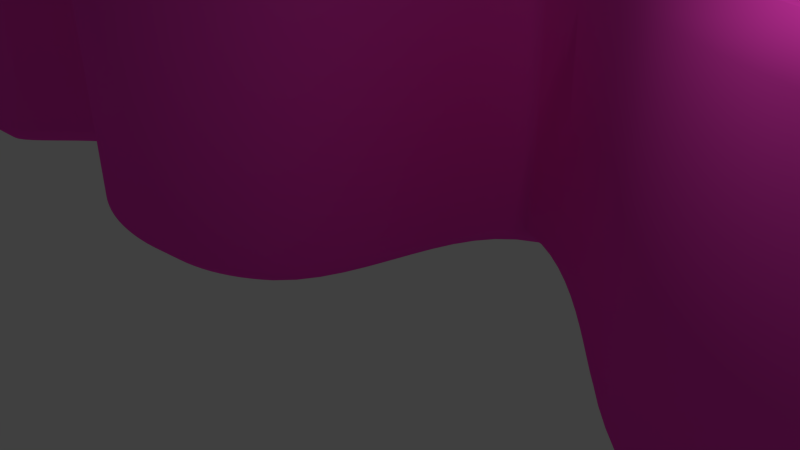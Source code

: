 # Source: Alice_svg.blend  (saved by Blender 2.72.0; exported with 4.5.12 LTS)
import bpy
from mathutils import Matrix  # noqa: F401  (used for matrix-valued properties, if any)

bpy.ops.wm.read_factory_settings(use_empty=True)
scene = bpy.context.scene
scene.name = 'Scene'

# ---- collections
col_collection_1 = bpy.data.collections.new('Collection 1'); scene.collection.children.link(col_collection_1)

# ---- materials (node trees are filled in below, after node groups)
mat_svgmat_002 = bpy.data.materials.new('SVGMat.002')
mat_svgmat_002.alpha_threshold = 0.0
mat_svgmat_002.use_transparent_shadow = False
mat_svgmat_002.diffuse_color = (1.0, 0.05682, 0.6006, 1.0)
mat_svgmat_002.roughness = 0.5

# ---- material node trees

# ---- world
world_world = bpy.data.worlds.new('World'); scene.world = world_world
world_world.color = (0.05088, 0.05088, 0.05088)
world_world.use_sun_shadow = False
world_world.sun_shadow_jitter_overblur = 0.0
world_world.cycles.sampling_method = 'MANUAL'
world_world.cycles.sample_map_resolution = 256

# ---- cameras
cam_camera = bpy.data.cameras.new('Camera')
cam_camera.clip_end = 100.0
cam_camera.lens = 35.0
cam_camera.sensor_width = 32.0
cam_camera.sensor_height = 18.0
cam_camera.ortho_scale = 7.314
cam_camera.dof.focus_distance = 0.0
cam_camera.dof.aperture_fstop = 128.0

# ---- lights
light_lamp = bpy.data.lights.new('Lamp', 'POINT')
light_lamp.transmission_factor = 0.0
light_lamp.cutoff_distance = 30.0
light_lamp.energy = 100.0
light_lamp.shadow_buffer_clip_start = 1.001
light_lamp.shadow_soft_size = 0.1
light_lamp.shadow_maximum_resolution = 0.006
light_lamp.use_absolute_resolution = True
light_lamp.cycles.use_multiple_importance_sampling = False

# ---- curves / text
cu_path2990 = bpy.data.curves.new('path2990', 'CURVE')
cu_path2990.dimensions = '2D'
_sp = cu_path2990.splines.new('BEZIER'); _sp.bezier_points.add(109)
_sp.bezier_points.foreach_set('co', [-0.01495, 0.08863, 0.0, -0.03037, 0.0591, 0.0, -0.04002, 0.04326, 0.0, -0.04829, 0.04009, 0.0, -0.05817, 0.03802, 0.0, -0.07345, 0.033, 0.0, -0.08448, 0.02372, 0.0, -0.06958, 0.01899, 0.0, -0.05696, 0.02208, 0.0, -0.05762, 0.02593, 0.0, -0.06814, 0.02192, 0.0, -0.07806, 0.02541, 0.0, -0.07022, 0.03132, 0.0, -0.05692, 0.03557, 0.0, -0.04353, 0.0359, 0.0, -0.05035, 0.02257, 0.0, -0.05781, 0.01269, 0.0, -0.07078, -0.0003429, 0.0, -0.08667, -0.006709, 0.0, -0.09939, -0.0005888, 0.0, -0.106, 0.01715, 0.0, -0.1061, 0.02326, 0.0, -0.1141, 0.02403, 0.0, -0.1143, 0.01755, 0.0, -0.1105, 0.01249, 0.0, -0.1039, -0.004313, 0.0, -0.08667, -0.01252, 0.0, -0.06817, -0.002159, 0.0, -0.05332, 0.01475, 0.0, -0.03736, 0.03549, 0.0, -0.02233, 0.03474, 0.0, -0.02205, 0.01511, 0.0, -0.01429, 0.001659, 0.0, -0.003402, 0.006775, 0.0, 0.005242, 0.01356, 0.0, 0.01037, 0.003898, 0.0, 0.01534, 0.002144, 0.0, 0.01976, 0.003052, 0.0, 0.02722, 0.006947, 0.0, 0.03295, 0.00299, 0.0, 0.04075, 0.005963, 0.0, 0.04483, 0.008628, 0.0, 0.04987, 0.003627, 0.0, 0.05907, 0.004978, 0.0, 0.0709, 0.00953, 0.0, 0.07579, 0.003784, 0.0, 0.08732, 0.004681, 0.0, 0.09521, 0.01341, 0.0, 0.08357, 0.007121, 0.0, 0.07805, 0.009171, 0.0, 0.08691, 0.01546, 0.0, 0.09303, 0.02498, 0.0, 0.09072, 0.03126, 0.0, 0.08105, 0.03139, 0.0, 0.07418, 0.02658, 0.0, 0.06888, 0.01499, 0.0, 0.05727, 0.007963, 0.0, 0.04829, 0.01802, 0.0, 0.05151, 0.02651, 0.0, 0.05981, 0.0299, 0.0, 0.06084, 0.02475, 0.0, 0.06054, 0.02142, 0.0, 0.0643, 0.02421, 0.0, 0.06624, 0.0299, 0.0, 0.06175, 0.03317, 0.0, 0.05514, 0.03166, 0.0, 0.04914, 0.02766, 0.0, 0.04478, 0.02197, 0.0, 0.04272, 0.01316, 0.0, 0.04095, 0.01008, 0.0, 0.03549, 0.008202, 0.0, 0.03211, 0.01075, 0.0, 0.03125, 0.01535, 0.0, 0.03247, 0.02427, 0.0, 0.03417, 0.03044, 0.0, 0.03845, 0.03534, 0.0, 0.03444, 0.03934, 0.0, 0.02977, 0.03458, 0.0, 0.03161, 0.03112, 0.0, 0.02707, 0.02712, 0.0, 0.02643, 0.02027, 0.0, 0.02622, 0.01166, 0.0, 0.01958, 0.007117, 0.0, 0.01182, 0.01208, 0.0, 0.01007, 0.01681, 0.0, 0.01218, 0.02657, 0.0, 0.01619, 0.0333, 0.0, 0.02091, 0.04263, 0.0, 0.02534, 0.05281, 0.0, 0.02861, 0.06329, 0.0, 0.02988, 0.07366, 0.0, 0.02977, 0.07736, 0.0, 0.02904, 0.08142, 0.0, 0.02722, 0.0847, 0.0, 0.02382, 0.08603, 0.0, 0.01813, 0.08348, 0.0, 0.01437, 0.07827, 0.0, 0.005823, 0.05614, 0.0, 0.002974, 0.03269, 0.0, 0.002851, 0.01849, 0.0, -0.003676, 0.01123, 0.0, -0.01028, 0.007478, 0.0, -0.01362, 0.008748, 0.0, -0.01671, 0.01936, 0.0, -0.01671, 0.02984, 0.0, -0.01022, 0.03615, 0.0, -0.001047, 0.03865, 0.0, -0.01556, 0.04145, 0.0, -0.01501, 0.06076, 0.0, -0.01004, 0.08809, 0.0])
_sp.bezier_points.foreach_set('handle_left', [-0.01332, 0.08926, 0.0, -0.02734, 0.06488, 0.0, -0.03862, 0.04456, 0.0, -0.04502, 0.04057, 0.0, -0.05486, 0.03891, 0.0, -0.07143, 0.03385, 0.0, -0.08455, 0.02902, 0.0, -0.07654, 0.01778, 0.0, -0.05874, 0.02139, 0.0, -0.05288, 0.02809, 0.0, -0.06315, 0.02234, 0.0, -0.07686, 0.01981, 0.0, -0.07404, 0.02985, 0.0, -0.06138, 0.03479, 0.0, -0.04551, 0.0375, 0.0, -0.0474, 0.02681, 0.0, -0.05579, 0.01504, 0.0, -0.06836, 0.001556, 0.0, -0.08258, -0.007247, 0.0, -0.09596, -0.004636, 0.0, -0.1059, 0.01485, 0.0, -0.1053, 0.02208, 0.0, -0.1107, 0.02805, 0.0, -0.1151, 0.01874, 0.0, -0.112, 0.01658, 0.0, -0.1071, -0.0007214, 0.0, -0.09645, -0.01248, 0.0, -0.07121, -0.005028, 0.0, -0.05502, 0.01257, 0.0, -0.03968, 0.0343, 0.0, -0.02621, 0.03756, 0.0, -0.02229, 0.01714, 0.0, -0.01959, 0.002496, 0.0, -0.005734, 0.004184, 0.0, 0.001842, 0.01293, 0.0, 0.007676, 0.006326, 0.0, 0.0134, 0.002144, 0.0, 0.01834, 0.002445, 0.0, 0.02516, 0.007444, 0.0, 0.0315, 0.00299, 0.0, 0.03915, 0.004159, 0.0, 0.04272, 0.008817, 0.0, 0.04729, 0.004728, 0.0, 0.05571, 0.003044, 0.0, 0.06814, 0.01131, 0.0, 0.0745, 0.004391, 0.0, 0.08486, 0.003874, 0.0, 0.09781, 0.01227, 0.0, 0.09049, 0.007483, 0.0, 0.07801, 0.006782, 0.0, 0.08467, 0.01398, 0.0, 0.09307, 0.01974, 0.0, 0.09236, 0.02943, 0.0, 0.08544, 0.03302, 0.0, 0.0763, 0.02882, 0.0, 0.06995, 0.01737, 0.0, 0.06312, 0.008344, 0.0, 0.04829, 0.01528, 0.0, 0.04937, 0.02424, 0.0, 0.05641, 0.0299, 0.0, 0.06357, 0.02771, 0.0, 0.05929, 0.02173, 0.0, 0.06373, 0.0234, 0.0, 0.06638, 0.02786, 0.0, 0.06369, 0.03317, 0.0, 0.05737, 0.03267, 0.0, 0.05091, 0.02932, 0.0, 0.04591, 0.02411, 0.0, 0.04287, 0.01381, 0.0, 0.04164, 0.01069, 0.0, 0.03753, 0.008057, 0.0, 0.03243, 0.01002, 0.0, 0.03125, 0.01463, 0.0, 0.03214, 0.02318, 0.0, 0.0324, 0.02868, 0.0, 0.03845, 0.03405, 0.0, 0.03711, 0.03934, 0.0, 0.02977, 0.0359, 0.0, 0.03111, 0.0328, 0.0, 0.02751, 0.02841, 0.0, 0.02643, 0.02156, 0.0, 0.02671, 0.01422, 0.0, 0.02301, 0.007203, 0.0, 0.01263, 0.01063, 0.0, 0.01043, 0.01511, 0.0, 0.01014, 0.02348, 0.0, 0.0157, 0.03249, 0.0, 0.0193, 0.03932, 0.0, 0.02401, 0.04933, 0.0, 0.02776, 0.05978, 0.0, 0.02988, 0.07027, 0.0, 0.02985, 0.07595, 0.0, 0.02944, 0.08012, 0.0, 0.02803, 0.08381, 0.0, 0.02528, 0.08603, 0.0, 0.01966, 0.08518, 0.0, 0.01534, 0.08005, 0.0, 0.007722, 0.06378, 0.0, 0.002974, 0.04069, 0.0, 0.003651, 0.01947, 0.0, -0.002666, 0.0122, 0.0, -0.009231, 0.007478, 0.0, -0.01277, 0.0079, 0.0, -0.01671, 0.01335, 0.0, -0.01671, 0.02713, 0.0, -0.01675, 0.0367, 0.0, 0.0003077, 0.03443, 0.0, -0.01199, 0.04057, 0.0, -0.0159, 0.05474, 0.0, -0.008866, 0.087, 0.0])
_sp.bezier_points.foreach_set('handle_right', [-0.01656, 0.08813, 0.0, -0.0334, 0.05333, 0.0, -0.04143, 0.04196, 0.0, -0.05157, 0.0396, 0.0, -0.05914, 0.03778, 0.0, -0.07547, 0.03215, 0.0, -0.08342, 0.01814, 0.0, -0.06747, 0.01932, 0.0, -0.05265, 0.02326, 0.0, -0.05911, 0.02533, 0.0, -0.07024, 0.02192, 0.0, -0.07813, 0.02863, 0.0, -0.06675, 0.03265, 0.0, -0.05429, 0.03614, 0.0, -0.04109, 0.0343, 0.0, -0.0533, 0.01832, 0.0, -0.05967, 0.01051, 0.0, -0.07321, -0.002242, 0.0, -0.09007, -0.007068, 0.0, -0.1028, 0.002024, 0.0, -0.1061, 0.01921, 0.0, -0.1068, 0.02445, 0.0, -0.1169, 0.02085, 0.0, -0.1135, 0.01636, 0.0, -0.1091, 0.008398, 0.0, -0.1007, -0.007905, 0.0, -0.07886, -0.01294, 0.0, -0.06514, 0.0007088, 0.0, -0.05017, 0.01888, 0.0, -0.03504, 0.03668, 0.0, -0.01982, 0.03335, 0.0, -0.02151, 0.008909, 0.0, -0.00976, 0.001479, 0.0, -0.001908, 0.00823, 0.0, 0.008903, 0.01209, 0.0, 0.01174, 0.002726, 0.0, 0.01687, 0.002144, 0.0, 0.02117, 0.003659, 0.0, 0.02964, 0.006427, 0.0, 0.03408, 0.00299, 0.0, 0.04234, 0.007352, 0.0, 0.04735, 0.008189, 0.0, 0.05262, 0.002484, 0.0, 0.0618, 0.00658, 0.0, 0.07308, 0.007781, 0.0, 0.07997, 0.001832, 0.0, 0.09367, 0.006785, 0.0, 0.09435, 0.0135, 0.0, 0.08212, 0.007059, 0.0, 0.0783, 0.01133, 0.0, 0.08886, 0.01685, 0.0, 0.09323, 0.02724, 0.0, 0.08888, 0.033, 0.0, 0.07911, 0.03026, 0.0, 0.07158, 0.02355, 0.0, 0.06781, 0.01292, 0.0, 0.05063, 0.008967, 0.0, 0.04829, 0.02142, 0.0, 0.05365, 0.02877, 0.0, 0.06118, 0.0299, 0.0, 0.06015, 0.0239, 0.0, 0.06249, 0.02152, 0.0, 0.06542, 0.02595, 0.0, 0.06593, 0.03218, 0.0, 0.05957, 0.03317, 0.0, 0.05292, 0.03065, 0.0, 0.04736, 0.02601, 0.0, 0.04365, 0.01983, 0.0, 0.04248, 0.01193, 0.0, 0.04014, 0.009155, 0.0, 0.03425, 0.008105, 0.0, 0.03178, 0.01148, 0.0, 0.03125, 0.01737, 0.0, 0.03293, 0.0264, 0.0, 0.0361, 0.0316, 0.0, 0.03845, 0.03801, 0.0, 0.03085, 0.03941, 0.0, 0.02977, 0.03326, 0.0, 0.03257, 0.02837, 0.0, 0.02662, 0.02582, 0.0, 0.0265, 0.01871, 0.0, 0.0259, 0.01021, 0.0, 0.01564, 0.006973, 0.0, 0.01101, 0.01354, 0.0, 0.009701, 0.01851, 0.0, 0.01291, 0.02774, 0.0, 0.01772, 0.03621, 0.0, 0.02253, 0.04595, 0.0, 0.02667, 0.05629, 0.0, 0.02946, 0.06681, 0.0, 0.02988, 0.07472, 0.0, 0.02969, 0.07877, 0.0, 0.02863, 0.08271, 0.0, 0.02641, 0.08558, 0.0, 0.02156, 0.08603, 0.0, 0.01659, 0.08178, 0.0, 0.01057, 0.07115, 0.0, 0.003924, 0.04851, 0.0, 0.002974, 0.03148, 0.0, 0.001557, 0.0163, 0.0, -0.004686, 0.01027, 0.0, -0.01166, 0.007478, 0.0, -0.01447, 0.009597, 0.0, -0.01671, 0.02364, 0.0, -0.01671, 0.03255, 0.0, -0.007997, 0.03611, 0.0, -0.003865, 0.04227, 0.0, -0.01739, 0.044, 0.0, -0.01412, 0.06678, 0.0, -0.01098, 0.08973, 0.0])
_sp.use_cyclic_u = True
_sp = cu_path2990.splines.new('BEZIER'); _sp.bezier_points.add(6)
_sp.bezier_points.foreach_set('co', [0.02165, 0.0797, 0.0, 0.02561, 0.07071, 0.0, 0.01957, 0.04815, 0.0, 0.008972, 0.02734, 0.0, 0.007119, 0.03436, 0.0, 0.009869, 0.05252, 0.0, 0.01533, 0.07374, 0.0])
_sp.bezier_points.foreach_set('handle_left', [0.01835, 0.08018, 0.0, 0.0255, 0.07491, 0.0, 0.02248, 0.05566, 0.0, 0.01272, 0.02729, 0.0, 0.007119, 0.03315, 0.0, 0.009465, 0.04994, 0.0, 0.0134, 0.06955, 0.0])
_sp.bezier_points.foreach_set('handle_right', [0.02566, 0.07899, 0.0, 0.02561, 0.06279, 0.0, 0.01666, 0.04063, 0.0, 0.006564, 0.02787, 0.0, 0.007119, 0.03622, 0.0, 0.01072, 0.05936, 0.0, 0.01614, 0.07551, 0.0])
_sp.use_cyclic_u = True
_sp = cu_path2990.splines.new('BEZIER'); _sp.bezier_points.add(5)
_sp.bezier_points.foreach_set('co', [-0.02137, 0.06463, 0.0, -0.01988, 0.05761, 0.0, -0.02173, 0.04274, 0.0, -0.02746, 0.04127, 0.0, -0.03285, 0.04287, 0.0, -0.0272, 0.0556, 0.0])
_sp.bezier_points.foreach_set('handle_left', [-0.02386, 0.06433, 0.0, -0.01969, 0.05984, 0.0, -0.01985, 0.04433, 0.0, -0.02577, 0.04124, 0.0, -0.03184, 0.04111, 0.0, -0.02966, 0.05099, 0.0])
_sp.bezier_points.foreach_set('handle_right', [-0.01889, 0.064, 0.0, -0.02037, 0.05256, 0.0, -0.02361, 0.04116, 0.0, -0.02916, 0.04131, 0.0, -0.03386, 0.04463, 0.0, -0.02473, 0.0602, 0.0])
_sp.use_cyclic_u = True
_sp = cu_path2990.splines.new('BEZIER'); _sp.bezier_points.add(1)
_sp.bezier_points.foreach_set('co', [0.08822, 0.03123, 0.0, 0.08802, 0.02717, 0.0])
_sp.bezier_points.foreach_set('handle_left', [0.0846, 0.03078, 0.0, 0.09084, 0.02692, 0.0])
_sp.bezier_points.foreach_set('handle_right', [0.09114, 0.03073, 0.0, 0.08601, 0.02703, 0.0])
_sp.use_cyclic_u = True
_sp = cu_path2990.splines.new('BEZIER'); _sp.bezier_points.add(5)
_sp.bezier_points.foreach_set('co', [0.08276, 0.0284, 0.0, 0.08573, 0.02397, 0.0, 0.08264, 0.01627, 0.0, 0.07691, 0.0121, 0.0, 0.07308, 0.01896, 0.0, 0.07644, 0.02555, 0.0])
_sp.bezier_points.foreach_set('handle_left', [0.08118, 0.0289, 0.0, 0.08573, 0.02534, 0.0, 0.0844, 0.01814, 0.0, 0.07925, 0.01234, 0.0, 0.07291, 0.01503, 0.0, 0.07568, 0.02458, 0.0])
_sp.bezier_points.foreach_set('handle_right', [0.08476, 0.0277, 0.0, 0.08585, 0.02076, 0.0, 0.08059, 0.01398, 0.0, 0.07435, 0.01226, 0.0, 0.07337, 0.02212, 0.0, 0.07812, 0.02723, 0.0])
_sp.use_cyclic_u = True
_sp = cu_path2990.splines.new('BEZIER'); _sp.bezier_points.add(1)
_sp.bezier_points.foreach_set('co', [-0.1102, 0.02342, 0.0, -0.1103, 0.01877, 0.0])
_sp.bezier_points.foreach_set('handle_left', [-0.1136, 0.02334, 0.0, -0.107, 0.01885, 0.0])
_sp.bezier_points.foreach_set('handle_right', [-0.1077, 0.02342, 0.0, -0.1133, 0.01885, 0.0])
_sp.use_cyclic_u = True
cu_path2990.materials.append(mat_svgmat_002)
cu_path2990.use_path_clamp = True
cu_path2990.bevel_resolution = 0
cu_path2990.extrude = 0.006
cu_path2990.bevel_depth = 0.001
cu_path2990.fill_mode = 'BOTH'

# ---- objects
ob_curve = bpy.data.objects.new('Curve', cu_path2990)
ob_lamp = bpy.data.objects.new('Lamp', light_lamp)
ob_camera = bpy.data.objects.new('Camera', cam_camera)

# ---- transforms, parenting, visibility, modifiers, constraints
ob_curve.location = (0.0, 0.0, 0.0)
ob_curve.scale = (-529.4, 529.4, 500.0)
ob_curve.lineart.crease_threshold = 0.0
ob_lamp.location = (4.076, 1.005, 5.904)
ob_lamp.rotation_euler = (0.6503, 0.05522, 1.866)
ob_lamp.lock_rotations_4d = False
ob_lamp.empty_display_type = 'ARROWS'
ob_lamp.color = (0.0, 0.0, 0.0, 0.0)
ob_lamp.lineart.crease_threshold = 0.0
ob_camera.location = (7.481, -6.508, 5.344)
ob_camera.rotation_euler = (1.109, 0.01082, 0.8149)
ob_camera.lock_rotations_4d = False
ob_camera.empty_display_type = 'ARROWS'
ob_camera.color = (0.0, 0.0, 0.0, 0.0)
ob_camera.display_type = 'WIRE'
ob_camera.lineart.crease_threshold = 0.0

# ---- collection membership
col_collection_1.objects.link(ob_curve)
col_collection_1.objects.link(ob_lamp)
col_collection_1.objects.link(ob_camera)

# ---- scene / render settings (as saved in the file)
scene.camera = ob_camera
scene.frame_start = 1; scene.frame_end = 250; scene.frame_set(0)
scene.render.engine = 'BLENDER_EEVEE_NEXT'
scene.render.resolution_percentage = 50
scene.render.dither_intensity = 0.0
scene.cycles.use_denoising = False
scene.cycles.samples = 10
scene.cycles.sampling_pattern = 'TABULATED_SOBOL'
scene.cycles.light_sampling_threshold = 0.0
scene.cycles.use_adaptive_sampling = False
scene.cycles.use_light_tree = False
scene.cycles.blur_glossy = 0.0
scene.cycles.pixel_filter_type = 'GAUSSIAN'
scene.cycles.sample_clamp_indirect = 0.0
scene.view_settings.view_transform = 'Standard'
bpy.context.view_layer.update()
